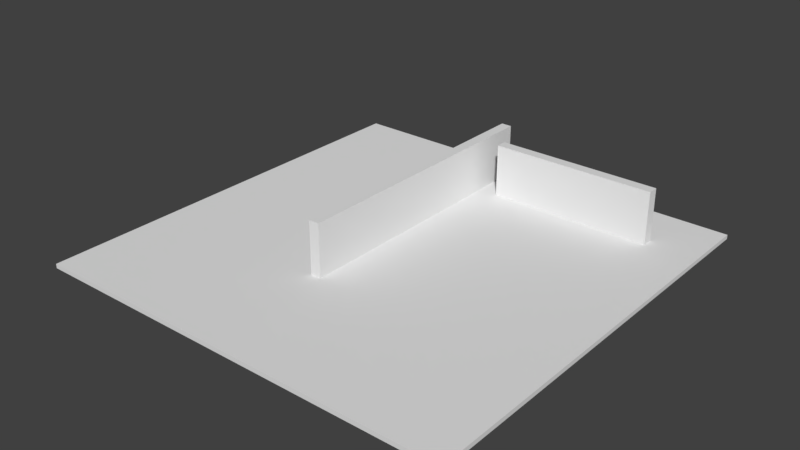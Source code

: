 # Source: Board.blend  (saved by Blender 2.77.0; exported with 4.5.12 LTS)
import bpy
from mathutils import Matrix  # noqa: F401  (used for matrix-valued properties, if any)

bpy.ops.wm.read_factory_settings(use_empty=True)
scene = bpy.context.scene
scene.name = 'Scene'

# ---- collections
col_collection_1 = bpy.data.collections.new('Collection 1'); scene.collection.children.link(col_collection_1)

# ---- materials (node trees are filled in below, after node groups)
mat_material = bpy.data.materials.new('Material')
mat_material.alpha_threshold = 0.0
mat_material.use_transparent_shadow = False
mat_material.roughness = 0.5
mat_material.line_color = (0.0, 0.0, 0.0, 1.0)

# ---- material node trees

# ---- world
world_world = bpy.data.worlds.new('World'); scene.world = world_world
world_world.color = (0.05088, 0.05088, 0.05088)
world_world.use_sun_shadow = False
world_world.sun_shadow_jitter_overblur = 0.0
world_world.cycles.sampling_method = 'MANUAL'

# ---- meshes
me_cube = bpy.data.meshes.new('Cube')
me_cube.from_pydata([(1.0, 1.0, -1.0), (1.0, -1.0, -1.0), (-1.0, -1.0, -1.0), (-1.0, 1.0, -1.0), (1.0, 1.0, 1.0), (1.0, -1.0, 1.0), (-1.0, -1.0, 1.0), (-1.0, 1.0, 1.0), (0.002717, 0.6889, 0.6686), (0.002717, 0.6889, 25.67), (0.002717, 0.7389, 0.6686), (0.002717, 0.7389, 25.67), (0.7706, 0.6889, 0.6686), (0.7706, 0.6889, 25.67), (0.7706, 0.7389, 0.6686), (0.7706, 0.7389, 25.67), (-0.1371, -0.3933, 0.6247), (-0.1371, -0.3933, 25.62), (-0.1371, 0.9198, 0.6247), (-0.1371, 0.9198, 25.62), (-0.0871, -0.3933, 0.6247), (-0.0871, -0.3933, 25.62), (-0.0871, 0.9198, 0.6247), (-0.0871, 0.9198, 25.62)], [], [(0, 1, 2, 3), (4, 7, 6, 5), (0, 4, 5, 1), (1, 5, 6, 2), (2, 6, 7, 3), (4, 0, 3, 7), (9, 11, 10, 8), (11, 15, 14, 10), (15, 13, 12, 14), (13, 9, 8, 12), (8, 10, 14, 12), (13, 15, 11, 9), (17, 19, 18, 16), (19, 23, 22, 18), (23, 21, 20, 22), (21, 17, 16, 20), (16, 18, 22, 20), (21, 23, 19, 17)])
me_cube.materials.append(mat_material)
me_cube.use_remesh_preserve_volume = False
me_cube.use_remesh_preserve_attributes = False
me_cube.use_mirror_vertex_groups = False
me_cube.update()

# ---- objects
ob_cube = bpy.data.objects.new('Cube', me_cube)

# ---- transforms, parenting, visibility, modifiers, constraints
ob_cube.location = (0.0, 0.0, 0.0)
ob_cube.scale = (8.0, 8.0, 0.08)
ob_cube.lock_rotations_4d = False
ob_cube.empty_display_type = 'ARROWS'
ob_cube.lineart.crease_threshold = 0.0

# ---- collection membership
col_collection_1.objects.link(ob_cube)

# ---- scene / render settings (as saved in the file)
scene.frame_start = 1; scene.frame_end = 250; scene.frame_set(1)
scene.render.engine = 'BLENDER_EEVEE_NEXT'
scene.render.resolution_percentage = 50
scene.render.dither_intensity = 0.0
scene.cycles.use_denoising = False
scene.cycles.samples = 128
scene.cycles.sampling_pattern = 'TABULATED_SOBOL'
scene.cycles.light_sampling_threshold = 0.0
scene.cycles.use_adaptive_sampling = False
scene.cycles.use_light_tree = False
scene.cycles.blur_glossy = 0.0
scene.cycles.sample_clamp_indirect = 0.0
scene.view_settings.view_transform = 'Standard'
bpy.context.view_layer.update()

# ---- added for rendering (the .blend has no active camera and no usable light): camera, sun
cam_auto = bpy.data.cameras.new('AutoCamera')
cam_auto.lens = 50.0
cam_auto.sensor_width = 36.0
cam_auto.clip_end = 1000.0
ob_auto_camera = bpy.data.objects.new('AutoCamera', cam_auto)
scene.collection.objects.link(ob_auto_camera)
ob_auto_camera.location = (21.0283, -25.234, 17.8094)
ob_auto_camera.rotation_euler = (1.09748, -7.21219e-08, 0.694738)
scene.camera = ob_auto_camera
light_auto_sun = bpy.data.lights.new('AutoSun', 'SUN')
light_auto_sun.energy = 3.0
light_auto_sun.angle = 0.0523599
ob_auto_sun = bpy.data.objects.new('AutoSun', light_auto_sun)
scene.collection.objects.link(ob_auto_sun)
ob_auto_sun.rotation_euler = (0.872665, 0.174533, 0.523599)
bpy.context.view_layer.update()
